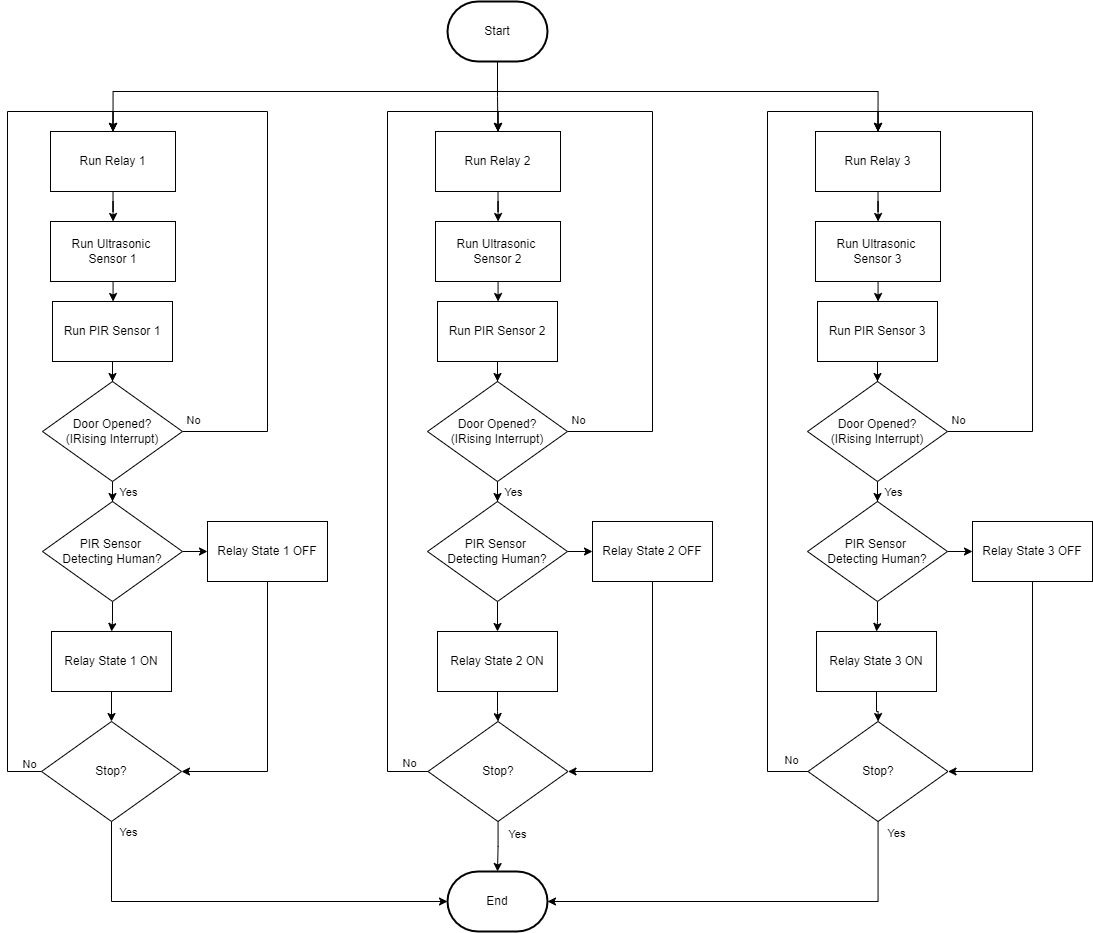

The diagram above was exported from draw.io. Its source (the exported page's mxGraphModel, read from the mxfile embedded in the PNG):
<mxGraphModel dx="1257" dy="1757" grid="1" gridSize="10" guides="1" tooltips="1" connect="1" arrows="1" fold="1" page="1" pageScale="1" pageWidth="850" pageHeight="1100" math="0" shadow="0">
  <root>
    <mxCell id="0" />
    <mxCell id="1" parent="0" />
    <mxCell id="v1d3LQkYakZd2N-Igl-Y-3" value="" style="edgeStyle=orthogonalEdgeStyle;rounded=0;orthogonalLoop=1;jettySize=auto;html=1;" parent="1" source="gROgSKBrS7fejZbHjl0G-62" target="gROgSKBrS7fejZbHjl0G-3" edge="1">
      <mxGeometry relative="1" as="geometry">
        <mxPoint x="465" y="110" as="targetPoint" />
      </mxGeometry>
    </mxCell>
    <mxCell id="gROgSKBrS7fejZbHjl0G-88" style="edgeStyle=orthogonalEdgeStyle;rounded=0;orthogonalLoop=1;jettySize=auto;html=1;entryX=0.5;entryY=0;entryDx=0;entryDy=0;" edge="1" parent="1" source="v1d3LQkYakZd2N-Igl-Y-1" target="gROgSKBrS7fejZbHjl0G-87">
      <mxGeometry relative="1" as="geometry" />
    </mxCell>
    <mxCell id="gROgSKBrS7fejZbHjl0G-126" style="edgeStyle=orthogonalEdgeStyle;rounded=0;orthogonalLoop=1;jettySize=auto;html=1;entryX=0.5;entryY=0;entryDx=0;entryDy=0;" edge="1" parent="1" source="v1d3LQkYakZd2N-Igl-Y-1" target="gROgSKBrS7fejZbHjl0G-124">
      <mxGeometry relative="1" as="geometry">
        <Array as="points">
          <mxPoint x="850" y="-100" />
          <mxPoint x="1231" y="-100" />
        </Array>
      </mxGeometry>
    </mxCell>
    <mxCell id="v1d3LQkYakZd2N-Igl-Y-1" value="Start" style="strokeWidth=2;html=1;shape=mxgraph.flowchart.terminator;whiteSpace=wrap;" parent="1" vertex="1">
      <mxGeometry x="800" y="-190" width="100" height="60" as="geometry" />
    </mxCell>
    <mxCell id="gROgSKBrS7fejZbHjl0G-12" value="" style="edgeStyle=orthogonalEdgeStyle;rounded=0;orthogonalLoop=1;jettySize=auto;html=1;" edge="1" parent="1" source="v1d3LQkYakZd2N-Igl-Y-7" target="gROgSKBrS7fejZbHjl0G-11">
      <mxGeometry relative="1" as="geometry" />
    </mxCell>
    <mxCell id="gROgSKBrS7fejZbHjl0G-14" value="" style="edgeStyle=orthogonalEdgeStyle;rounded=0;orthogonalLoop=1;jettySize=auto;html=1;" edge="1" parent="1" source="v1d3LQkYakZd2N-Igl-Y-7" target="gROgSKBrS7fejZbHjl0G-13">
      <mxGeometry relative="1" as="geometry" />
    </mxCell>
    <mxCell id="v1d3LQkYakZd2N-Igl-Y-7" value="PIR Sensor&amp;nbsp;&lt;div&gt;Detecting Human?&lt;/div&gt;" style="rhombus;whiteSpace=wrap;html=1;" parent="1" vertex="1">
      <mxGeometry x="395" y="310" width="140" height="100" as="geometry" />
    </mxCell>
    <mxCell id="gROgSKBrS7fejZbHjl0G-8" style="edgeStyle=orthogonalEdgeStyle;rounded=0;orthogonalLoop=1;jettySize=auto;html=1;entryX=0.5;entryY=0;entryDx=0;entryDy=0;" edge="1" parent="1" source="gROgSKBrS7fejZbHjl0G-1" target="v1d3LQkYakZd2N-Igl-Y-7">
      <mxGeometry relative="1" as="geometry" />
    </mxCell>
    <mxCell id="gROgSKBrS7fejZbHjl0G-10" value="Yes" style="edgeLabel;html=1;align=center;verticalAlign=middle;resizable=0;points=[];" vertex="1" connectable="0" parent="gROgSKBrS7fejZbHjl0G-8">
      <mxGeometry x="0.7667" y="1" relative="1" as="geometry">
        <mxPoint x="14" y="-3" as="offset" />
      </mxGeometry>
    </mxCell>
    <mxCell id="gROgSKBrS7fejZbHjl0G-68" style="edgeStyle=orthogonalEdgeStyle;rounded=0;orthogonalLoop=1;jettySize=auto;html=1;entryX=0.5;entryY=0;entryDx=0;entryDy=0;" edge="1" parent="1" source="gROgSKBrS7fejZbHjl0G-1" target="gROgSKBrS7fejZbHjl0G-64">
      <mxGeometry relative="1" as="geometry">
        <Array as="points">
          <mxPoint x="620" y="240" />
          <mxPoint x="620" y="-80" />
          <mxPoint x="466" y="-80" />
        </Array>
      </mxGeometry>
    </mxCell>
    <mxCell id="gROgSKBrS7fejZbHjl0G-69" value="No" style="edgeLabel;html=1;align=center;verticalAlign=middle;resizable=0;points=[];" vertex="1" connectable="0" parent="gROgSKBrS7fejZbHjl0G-68">
      <mxGeometry x="-0.9307" y="2" relative="1" as="geometry">
        <mxPoint x="-10" y="-10" as="offset" />
      </mxGeometry>
    </mxCell>
    <mxCell id="gROgSKBrS7fejZbHjl0G-1" value="Door Opened?&lt;br&gt;(IRising I&lt;span style=&quot;background-color: initial;&quot;&gt;nterrupt)&lt;/span&gt;" style="rhombus;whiteSpace=wrap;html=1;" vertex="1" parent="1">
      <mxGeometry x="395" y="190" width="140" height="100" as="geometry" />
    </mxCell>
    <mxCell id="gROgSKBrS7fejZbHjl0G-6" value="" style="edgeStyle=orthogonalEdgeStyle;rounded=0;orthogonalLoop=1;jettySize=auto;html=1;" edge="1" parent="1" source="gROgSKBrS7fejZbHjl0G-3" target="gROgSKBrS7fejZbHjl0G-1">
      <mxGeometry relative="1" as="geometry" />
    </mxCell>
    <mxCell id="gROgSKBrS7fejZbHjl0G-3" value="Run PIR Sensor 1" style="rounded=0;whiteSpace=wrap;html=1;" vertex="1" parent="1">
      <mxGeometry x="405" y="110" width="120" height="60" as="geometry" />
    </mxCell>
    <mxCell id="gROgSKBrS7fejZbHjl0G-130" value="" style="edgeStyle=orthogonalEdgeStyle;rounded=0;orthogonalLoop=1;jettySize=auto;html=1;" edge="1" parent="1" source="gROgSKBrS7fejZbHjl0G-11" target="gROgSKBrS7fejZbHjl0G-128">
      <mxGeometry relative="1" as="geometry" />
    </mxCell>
    <mxCell id="gROgSKBrS7fejZbHjl0G-11" value="Relay State 1 ON" style="whiteSpace=wrap;html=1;" vertex="1" parent="1">
      <mxGeometry x="404" y="440" width="120" height="60" as="geometry" />
    </mxCell>
    <mxCell id="gROgSKBrS7fejZbHjl0G-149" style="edgeStyle=orthogonalEdgeStyle;rounded=0;orthogonalLoop=1;jettySize=auto;html=1;entryX=1;entryY=0.5;entryDx=0;entryDy=0;exitX=0.5;exitY=1;exitDx=0;exitDy=0;" edge="1" parent="1" source="gROgSKBrS7fejZbHjl0G-13" target="gROgSKBrS7fejZbHjl0G-128">
      <mxGeometry relative="1" as="geometry" />
    </mxCell>
    <mxCell id="gROgSKBrS7fejZbHjl0G-13" value="Relay State 1 OFF" style="whiteSpace=wrap;html=1;" vertex="1" parent="1">
      <mxGeometry x="560" y="330" width="120" height="60" as="geometry" />
    </mxCell>
    <mxCell id="gROgSKBrS7fejZbHjl0G-63" value="" style="edgeStyle=orthogonalEdgeStyle;rounded=0;orthogonalLoop=1;jettySize=auto;html=1;exitX=0.5;exitY=1;exitDx=0;exitDy=0;exitPerimeter=0;" edge="1" parent="1" source="gROgSKBrS7fejZbHjl0G-64" target="gROgSKBrS7fejZbHjl0G-62">
      <mxGeometry relative="1" as="geometry">
        <mxPoint x="465" as="sourcePoint" />
        <mxPoint x="465" y="110" as="targetPoint" />
      </mxGeometry>
    </mxCell>
    <mxCell id="gROgSKBrS7fejZbHjl0G-62" value="Run Ultrasonic&amp;nbsp;&lt;div&gt;Sensor 1&lt;/div&gt;" style="rounded=0;whiteSpace=wrap;html=1;" vertex="1" parent="1">
      <mxGeometry x="403" y="30" width="125" height="60" as="geometry" />
    </mxCell>
    <mxCell id="gROgSKBrS7fejZbHjl0G-65" value="" style="edgeStyle=orthogonalEdgeStyle;rounded=0;orthogonalLoop=1;jettySize=auto;html=1;exitX=0.5;exitY=1;exitDx=0;exitDy=0;exitPerimeter=0;entryX=0.5;entryY=0;entryDx=0;entryDy=0;" edge="1" parent="1" source="v1d3LQkYakZd2N-Igl-Y-1" target="gROgSKBrS7fejZbHjl0G-64">
      <mxGeometry relative="1" as="geometry">
        <mxPoint x="850" y="-60" as="sourcePoint" />
        <mxPoint x="426" y="30" as="targetPoint" />
        <Array as="points">
          <mxPoint x="850" y="-100" />
          <mxPoint x="466" y="-100" />
        </Array>
      </mxGeometry>
    </mxCell>
    <mxCell id="gROgSKBrS7fejZbHjl0G-64" value="Run Relay 1" style="rounded=0;whiteSpace=wrap;html=1;" vertex="1" parent="1">
      <mxGeometry x="403" y="-60" width="125" height="60" as="geometry" />
    </mxCell>
    <mxCell id="gROgSKBrS7fejZbHjl0G-70" value="" style="edgeStyle=orthogonalEdgeStyle;rounded=0;orthogonalLoop=1;jettySize=auto;html=1;" edge="1" parent="1" source="gROgSKBrS7fejZbHjl0G-86" target="gROgSKBrS7fejZbHjl0G-80">
      <mxGeometry relative="1" as="geometry">
        <mxPoint x="850" y="110" as="targetPoint" />
      </mxGeometry>
    </mxCell>
    <mxCell id="gROgSKBrS7fejZbHjl0G-71" value="" style="edgeStyle=orthogonalEdgeStyle;rounded=0;orthogonalLoop=1;jettySize=auto;html=1;" edge="1" parent="1" source="gROgSKBrS7fejZbHjl0G-73" target="gROgSKBrS7fejZbHjl0G-82">
      <mxGeometry relative="1" as="geometry" />
    </mxCell>
    <mxCell id="gROgSKBrS7fejZbHjl0G-72" value="" style="edgeStyle=orthogonalEdgeStyle;rounded=0;orthogonalLoop=1;jettySize=auto;html=1;" edge="1" parent="1" source="gROgSKBrS7fejZbHjl0G-73" target="gROgSKBrS7fejZbHjl0G-84">
      <mxGeometry relative="1" as="geometry" />
    </mxCell>
    <mxCell id="gROgSKBrS7fejZbHjl0G-73" value="PIR Sensor&amp;nbsp;&lt;div&gt;Detecting Human?&lt;/div&gt;" style="rhombus;whiteSpace=wrap;html=1;" vertex="1" parent="1">
      <mxGeometry x="780" y="310" width="140" height="100" as="geometry" />
    </mxCell>
    <mxCell id="gROgSKBrS7fejZbHjl0G-74" style="edgeStyle=orthogonalEdgeStyle;rounded=0;orthogonalLoop=1;jettySize=auto;html=1;entryX=0.5;entryY=0;entryDx=0;entryDy=0;" edge="1" parent="1" source="gROgSKBrS7fejZbHjl0G-78" target="gROgSKBrS7fejZbHjl0G-73">
      <mxGeometry relative="1" as="geometry" />
    </mxCell>
    <mxCell id="gROgSKBrS7fejZbHjl0G-75" value="Yes" style="edgeLabel;html=1;align=center;verticalAlign=middle;resizable=0;points=[];" vertex="1" connectable="0" parent="gROgSKBrS7fejZbHjl0G-74">
      <mxGeometry x="0.7667" y="1" relative="1" as="geometry">
        <mxPoint x="14" y="-3" as="offset" />
      </mxGeometry>
    </mxCell>
    <mxCell id="gROgSKBrS7fejZbHjl0G-76" style="edgeStyle=orthogonalEdgeStyle;rounded=0;orthogonalLoop=1;jettySize=auto;html=1;entryX=0.5;entryY=0;entryDx=0;entryDy=0;" edge="1" parent="1" source="gROgSKBrS7fejZbHjl0G-78" target="gROgSKBrS7fejZbHjl0G-87">
      <mxGeometry relative="1" as="geometry">
        <Array as="points">
          <mxPoint x="1005" y="240" />
          <mxPoint x="1005" y="-80" />
          <mxPoint x="851" y="-80" />
        </Array>
      </mxGeometry>
    </mxCell>
    <mxCell id="gROgSKBrS7fejZbHjl0G-77" value="No" style="edgeLabel;html=1;align=center;verticalAlign=middle;resizable=0;points=[];" vertex="1" connectable="0" parent="gROgSKBrS7fejZbHjl0G-76">
      <mxGeometry x="-0.9307" y="2" relative="1" as="geometry">
        <mxPoint x="-10" y="-10" as="offset" />
      </mxGeometry>
    </mxCell>
    <mxCell id="gROgSKBrS7fejZbHjl0G-78" value="Door Opened?&lt;br&gt;(IRising I&lt;span style=&quot;background-color: initial;&quot;&gt;nterrupt)&lt;/span&gt;" style="rhombus;whiteSpace=wrap;html=1;" vertex="1" parent="1">
      <mxGeometry x="780" y="190" width="140" height="100" as="geometry" />
    </mxCell>
    <mxCell id="gROgSKBrS7fejZbHjl0G-79" value="" style="edgeStyle=orthogonalEdgeStyle;rounded=0;orthogonalLoop=1;jettySize=auto;html=1;" edge="1" parent="1" source="gROgSKBrS7fejZbHjl0G-80" target="gROgSKBrS7fejZbHjl0G-78">
      <mxGeometry relative="1" as="geometry" />
    </mxCell>
    <mxCell id="gROgSKBrS7fejZbHjl0G-80" value="Run PIR Sensor 2" style="rounded=0;whiteSpace=wrap;html=1;" vertex="1" parent="1">
      <mxGeometry x="790" y="110" width="120" height="60" as="geometry" />
    </mxCell>
    <mxCell id="gROgSKBrS7fejZbHjl0G-134" value="" style="edgeStyle=orthogonalEdgeStyle;rounded=0;orthogonalLoop=1;jettySize=auto;html=1;" edge="1" parent="1" source="gROgSKBrS7fejZbHjl0G-82" target="gROgSKBrS7fejZbHjl0G-132">
      <mxGeometry relative="1" as="geometry" />
    </mxCell>
    <mxCell id="gROgSKBrS7fejZbHjl0G-82" value="Relay State 2 ON" style="whiteSpace=wrap;html=1;" vertex="1" parent="1">
      <mxGeometry x="790" y="440" width="120" height="60" as="geometry" />
    </mxCell>
    <mxCell id="gROgSKBrS7fejZbHjl0G-148" style="edgeStyle=orthogonalEdgeStyle;rounded=0;orthogonalLoop=1;jettySize=auto;html=1;entryX=1;entryY=0.5;entryDx=0;entryDy=0;exitX=0.5;exitY=1;exitDx=0;exitDy=0;" edge="1" parent="1" source="gROgSKBrS7fejZbHjl0G-84" target="gROgSKBrS7fejZbHjl0G-132">
      <mxGeometry relative="1" as="geometry" />
    </mxCell>
    <mxCell id="gROgSKBrS7fejZbHjl0G-84" value="Relay State 2 OFF" style="whiteSpace=wrap;html=1;" vertex="1" parent="1">
      <mxGeometry x="945" y="330" width="120" height="60" as="geometry" />
    </mxCell>
    <mxCell id="gROgSKBrS7fejZbHjl0G-85" value="" style="edgeStyle=orthogonalEdgeStyle;rounded=0;orthogonalLoop=1;jettySize=auto;html=1;exitX=0.5;exitY=1;exitDx=0;exitDy=0;exitPerimeter=0;" edge="1" parent="1" source="gROgSKBrS7fejZbHjl0G-87" target="gROgSKBrS7fejZbHjl0G-86">
      <mxGeometry relative="1" as="geometry">
        <mxPoint x="850" as="sourcePoint" />
        <mxPoint x="850" y="110" as="targetPoint" />
      </mxGeometry>
    </mxCell>
    <mxCell id="gROgSKBrS7fejZbHjl0G-86" value="Run Ultrasonic&amp;nbsp;&lt;div&gt;Sensor 2&lt;/div&gt;" style="rounded=0;whiteSpace=wrap;html=1;" vertex="1" parent="1">
      <mxGeometry x="788" y="30" width="125" height="60" as="geometry" />
    </mxCell>
    <mxCell id="gROgSKBrS7fejZbHjl0G-87" value="Run Relay 2" style="rounded=0;whiteSpace=wrap;html=1;" vertex="1" parent="1">
      <mxGeometry x="788" y="-60" width="125" height="60" as="geometry" />
    </mxCell>
    <mxCell id="gROgSKBrS7fejZbHjl0G-107" value="" style="edgeStyle=orthogonalEdgeStyle;rounded=0;orthogonalLoop=1;jettySize=auto;html=1;" edge="1" parent="1" source="gROgSKBrS7fejZbHjl0G-123" target="gROgSKBrS7fejZbHjl0G-117">
      <mxGeometry relative="1" as="geometry">
        <mxPoint x="1230" y="110" as="targetPoint" />
      </mxGeometry>
    </mxCell>
    <mxCell id="gROgSKBrS7fejZbHjl0G-108" value="" style="edgeStyle=orthogonalEdgeStyle;rounded=0;orthogonalLoop=1;jettySize=auto;html=1;" edge="1" parent="1" source="gROgSKBrS7fejZbHjl0G-110" target="gROgSKBrS7fejZbHjl0G-119">
      <mxGeometry relative="1" as="geometry" />
    </mxCell>
    <mxCell id="gROgSKBrS7fejZbHjl0G-109" value="" style="edgeStyle=orthogonalEdgeStyle;rounded=0;orthogonalLoop=1;jettySize=auto;html=1;" edge="1" parent="1" source="gROgSKBrS7fejZbHjl0G-110" target="gROgSKBrS7fejZbHjl0G-121">
      <mxGeometry relative="1" as="geometry" />
    </mxCell>
    <mxCell id="gROgSKBrS7fejZbHjl0G-110" value="PIR Sensor&amp;nbsp;&lt;div&gt;Detecting Human?&lt;/div&gt;" style="rhombus;whiteSpace=wrap;html=1;" vertex="1" parent="1">
      <mxGeometry x="1160" y="310" width="140" height="100" as="geometry" />
    </mxCell>
    <mxCell id="gROgSKBrS7fejZbHjl0G-111" style="edgeStyle=orthogonalEdgeStyle;rounded=0;orthogonalLoop=1;jettySize=auto;html=1;entryX=0.5;entryY=0;entryDx=0;entryDy=0;" edge="1" parent="1" source="gROgSKBrS7fejZbHjl0G-115" target="gROgSKBrS7fejZbHjl0G-110">
      <mxGeometry relative="1" as="geometry" />
    </mxCell>
    <mxCell id="gROgSKBrS7fejZbHjl0G-112" value="Yes" style="edgeLabel;html=1;align=center;verticalAlign=middle;resizable=0;points=[];" vertex="1" connectable="0" parent="gROgSKBrS7fejZbHjl0G-111">
      <mxGeometry x="0.7667" y="1" relative="1" as="geometry">
        <mxPoint x="14" y="-3" as="offset" />
      </mxGeometry>
    </mxCell>
    <mxCell id="gROgSKBrS7fejZbHjl0G-113" style="edgeStyle=orthogonalEdgeStyle;rounded=0;orthogonalLoop=1;jettySize=auto;html=1;entryX=0.5;entryY=0;entryDx=0;entryDy=0;" edge="1" parent="1" source="gROgSKBrS7fejZbHjl0G-115" target="gROgSKBrS7fejZbHjl0G-124">
      <mxGeometry relative="1" as="geometry">
        <Array as="points">
          <mxPoint x="1385" y="240" />
          <mxPoint x="1385" y="-80" />
          <mxPoint x="1231" y="-80" />
        </Array>
      </mxGeometry>
    </mxCell>
    <mxCell id="gROgSKBrS7fejZbHjl0G-114" value="No" style="edgeLabel;html=1;align=center;verticalAlign=middle;resizable=0;points=[];" vertex="1" connectable="0" parent="gROgSKBrS7fejZbHjl0G-113">
      <mxGeometry x="-0.9307" y="2" relative="1" as="geometry">
        <mxPoint x="-10" y="-10" as="offset" />
      </mxGeometry>
    </mxCell>
    <mxCell id="gROgSKBrS7fejZbHjl0G-115" value="Door Opened?&lt;br&gt;(IRising I&lt;span style=&quot;background-color: initial;&quot;&gt;nterrupt)&lt;/span&gt;" style="rhombus;whiteSpace=wrap;html=1;" vertex="1" parent="1">
      <mxGeometry x="1160" y="190" width="140" height="100" as="geometry" />
    </mxCell>
    <mxCell id="gROgSKBrS7fejZbHjl0G-116" value="" style="edgeStyle=orthogonalEdgeStyle;rounded=0;orthogonalLoop=1;jettySize=auto;html=1;" edge="1" parent="1" source="gROgSKBrS7fejZbHjl0G-117" target="gROgSKBrS7fejZbHjl0G-115">
      <mxGeometry relative="1" as="geometry" />
    </mxCell>
    <mxCell id="gROgSKBrS7fejZbHjl0G-117" value="Run PIR Sensor 3" style="rounded=0;whiteSpace=wrap;html=1;" vertex="1" parent="1">
      <mxGeometry x="1170" y="110" width="120" height="60" as="geometry" />
    </mxCell>
    <mxCell id="gROgSKBrS7fejZbHjl0G-135" value="" style="edgeStyle=orthogonalEdgeStyle;rounded=0;orthogonalLoop=1;jettySize=auto;html=1;" edge="1" parent="1" source="gROgSKBrS7fejZbHjl0G-119" target="gROgSKBrS7fejZbHjl0G-133">
      <mxGeometry relative="1" as="geometry" />
    </mxCell>
    <mxCell id="gROgSKBrS7fejZbHjl0G-119" value="Relay State 3 ON" style="whiteSpace=wrap;html=1;" vertex="1" parent="1">
      <mxGeometry x="1169" y="440" width="120" height="60" as="geometry" />
    </mxCell>
    <mxCell id="gROgSKBrS7fejZbHjl0G-150" style="edgeStyle=orthogonalEdgeStyle;rounded=0;orthogonalLoop=1;jettySize=auto;html=1;exitX=0.5;exitY=1;exitDx=0;exitDy=0;entryX=1;entryY=0.5;entryDx=0;entryDy=0;" edge="1" parent="1" source="gROgSKBrS7fejZbHjl0G-121" target="gROgSKBrS7fejZbHjl0G-133">
      <mxGeometry relative="1" as="geometry" />
    </mxCell>
    <mxCell id="gROgSKBrS7fejZbHjl0G-121" value="Relay State 3 OFF" style="whiteSpace=wrap;html=1;" vertex="1" parent="1">
      <mxGeometry x="1325" y="330" width="120" height="60" as="geometry" />
    </mxCell>
    <mxCell id="gROgSKBrS7fejZbHjl0G-122" value="" style="edgeStyle=orthogonalEdgeStyle;rounded=0;orthogonalLoop=1;jettySize=auto;html=1;exitX=0.5;exitY=1;exitDx=0;exitDy=0;exitPerimeter=0;" edge="1" parent="1" source="gROgSKBrS7fejZbHjl0G-124" target="gROgSKBrS7fejZbHjl0G-123">
      <mxGeometry relative="1" as="geometry">
        <mxPoint x="1230" as="sourcePoint" />
        <mxPoint x="1230" y="110" as="targetPoint" />
      </mxGeometry>
    </mxCell>
    <mxCell id="gROgSKBrS7fejZbHjl0G-123" value="Run Ultrasonic&amp;nbsp;&lt;div&gt;Sensor 3&lt;/div&gt;" style="rounded=0;whiteSpace=wrap;html=1;" vertex="1" parent="1">
      <mxGeometry x="1168" y="30" width="125" height="60" as="geometry" />
    </mxCell>
    <mxCell id="gROgSKBrS7fejZbHjl0G-124" value="Run Relay 3" style="rounded=0;whiteSpace=wrap;html=1;" vertex="1" parent="1">
      <mxGeometry x="1168" y="-60" width="125" height="60" as="geometry" />
    </mxCell>
    <mxCell id="gROgSKBrS7fejZbHjl0G-127" value="End" style="strokeWidth=2;html=1;shape=mxgraph.flowchart.terminator;whiteSpace=wrap;" vertex="1" parent="1">
      <mxGeometry x="800" y="680" width="100" height="60" as="geometry" />
    </mxCell>
    <mxCell id="gROgSKBrS7fejZbHjl0G-141" style="edgeStyle=orthogonalEdgeStyle;rounded=0;orthogonalLoop=1;jettySize=auto;html=1;entryX=0.5;entryY=0;entryDx=0;entryDy=0;" edge="1" parent="1" source="gROgSKBrS7fejZbHjl0G-128" target="gROgSKBrS7fejZbHjl0G-64">
      <mxGeometry relative="1" as="geometry">
        <Array as="points">
          <mxPoint x="360" y="580" />
          <mxPoint x="360" y="-80" />
          <mxPoint x="466" y="-80" />
        </Array>
      </mxGeometry>
    </mxCell>
    <mxCell id="gROgSKBrS7fejZbHjl0G-143" value="No" style="edgeLabel;html=1;align=center;verticalAlign=middle;resizable=0;points=[];" vertex="1" connectable="0" parent="gROgSKBrS7fejZbHjl0G-141">
      <mxGeometry x="-0.9697" y="2" relative="1" as="geometry">
        <mxPoint y="-10" as="offset" />
      </mxGeometry>
    </mxCell>
    <mxCell id="gROgSKBrS7fejZbHjl0G-128" value="Stop?" style="rhombus;whiteSpace=wrap;html=1;" vertex="1" parent="1">
      <mxGeometry x="394" y="530" width="140" height="100" as="geometry" />
    </mxCell>
    <mxCell id="gROgSKBrS7fejZbHjl0G-138" value="" style="edgeStyle=orthogonalEdgeStyle;rounded=0;orthogonalLoop=1;jettySize=auto;html=1;" edge="1" parent="1" source="gROgSKBrS7fejZbHjl0G-132" target="gROgSKBrS7fejZbHjl0G-127">
      <mxGeometry relative="1" as="geometry" />
    </mxCell>
    <mxCell id="gROgSKBrS7fejZbHjl0G-147" value="Yes" style="edgeLabel;html=1;align=center;verticalAlign=middle;resizable=0;points=[];" vertex="1" connectable="0" parent="gROgSKBrS7fejZbHjl0G-138">
      <mxGeometry x="0.3294" y="-1" relative="1" as="geometry">
        <mxPoint x="20" y="-21" as="offset" />
      </mxGeometry>
    </mxCell>
    <mxCell id="gROgSKBrS7fejZbHjl0G-140" style="edgeStyle=orthogonalEdgeStyle;rounded=0;orthogonalLoop=1;jettySize=auto;html=1;entryX=0.5;entryY=0;entryDx=0;entryDy=0;" edge="1" parent="1" source="gROgSKBrS7fejZbHjl0G-132" target="gROgSKBrS7fejZbHjl0G-87">
      <mxGeometry relative="1" as="geometry">
        <Array as="points">
          <mxPoint x="740" y="580" />
          <mxPoint x="740" y="-80" />
          <mxPoint x="851" y="-80" />
        </Array>
      </mxGeometry>
    </mxCell>
    <mxCell id="gROgSKBrS7fejZbHjl0G-144" value="No" style="edgeLabel;html=1;align=center;verticalAlign=middle;resizable=0;points=[];" vertex="1" connectable="0" parent="gROgSKBrS7fejZbHjl0G-140">
      <mxGeometry x="-0.9106" y="3" relative="1" as="geometry">
        <mxPoint x="18" y="-12" as="offset" />
      </mxGeometry>
    </mxCell>
    <mxCell id="gROgSKBrS7fejZbHjl0G-132" value="Stop?" style="rhombus;whiteSpace=wrap;html=1;" vertex="1" parent="1">
      <mxGeometry x="780.5" y="530" width="140" height="100" as="geometry" />
    </mxCell>
    <mxCell id="gROgSKBrS7fejZbHjl0G-136" style="edgeStyle=orthogonalEdgeStyle;rounded=0;orthogonalLoop=1;jettySize=auto;html=1;entryX=0.5;entryY=0;entryDx=0;entryDy=0;" edge="1" parent="1" source="gROgSKBrS7fejZbHjl0G-133" target="gROgSKBrS7fejZbHjl0G-124">
      <mxGeometry relative="1" as="geometry">
        <Array as="points">
          <mxPoint x="1120" y="580" />
          <mxPoint x="1120" y="-80" />
          <mxPoint x="1231" y="-80" />
        </Array>
      </mxGeometry>
    </mxCell>
    <mxCell id="gROgSKBrS7fejZbHjl0G-145" value="No" style="edgeLabel;html=1;align=center;verticalAlign=middle;resizable=0;points=[];" vertex="1" connectable="0" parent="gROgSKBrS7fejZbHjl0G-136">
      <mxGeometry x="-0.9579" y="-4" relative="1" as="geometry">
        <mxPoint y="-8" as="offset" />
      </mxGeometry>
    </mxCell>
    <mxCell id="gROgSKBrS7fejZbHjl0G-133" value="Stop?" style="rhombus;whiteSpace=wrap;html=1;" vertex="1" parent="1">
      <mxGeometry x="1160.5" y="530" width="140" height="100" as="geometry" />
    </mxCell>
    <mxCell id="gROgSKBrS7fejZbHjl0G-137" style="edgeStyle=orthogonalEdgeStyle;rounded=0;orthogonalLoop=1;jettySize=auto;html=1;entryX=1;entryY=0.5;entryDx=0;entryDy=0;entryPerimeter=0;" edge="1" parent="1" source="gROgSKBrS7fejZbHjl0G-133" target="gROgSKBrS7fejZbHjl0G-127">
      <mxGeometry relative="1" as="geometry">
        <Array as="points">
          <mxPoint x="1231" y="710" />
        </Array>
      </mxGeometry>
    </mxCell>
    <mxCell id="gROgSKBrS7fejZbHjl0G-146" value="Yes" style="edgeLabel;html=1;align=center;verticalAlign=middle;resizable=0;points=[];" vertex="1" connectable="0" parent="gROgSKBrS7fejZbHjl0G-137">
      <mxGeometry x="-0.7973" y="-2" relative="1" as="geometry">
        <mxPoint x="20" y="-30" as="offset" />
      </mxGeometry>
    </mxCell>
    <mxCell id="gROgSKBrS7fejZbHjl0G-139" style="edgeStyle=orthogonalEdgeStyle;rounded=0;orthogonalLoop=1;jettySize=auto;html=1;entryX=0;entryY=0.5;entryDx=0;entryDy=0;entryPerimeter=0;" edge="1" parent="1" source="gROgSKBrS7fejZbHjl0G-128" target="gROgSKBrS7fejZbHjl0G-127">
      <mxGeometry relative="1" as="geometry">
        <Array as="points">
          <mxPoint x="464" y="710" />
        </Array>
      </mxGeometry>
    </mxCell>
    <mxCell id="gROgSKBrS7fejZbHjl0G-142" value="Yes" style="edgeLabel;html=1;align=center;verticalAlign=middle;resizable=0;points=[];" vertex="1" connectable="0" parent="gROgSKBrS7fejZbHjl0G-139">
      <mxGeometry x="-0.7452" y="-1" relative="1" as="geometry">
        <mxPoint x="17" y="-43" as="offset" />
      </mxGeometry>
    </mxCell>
  </root>
</mxGraphModel>